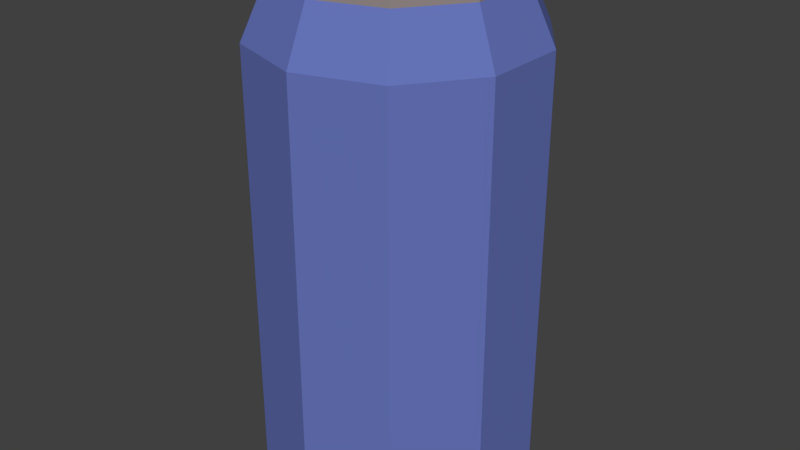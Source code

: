 # Source: Can_blue.blend  (saved by Blender 2.78.0; exported with 4.5.12 LTS)
import bpy
from mathutils import Matrix  # noqa: F401  (used for matrix-valued properties, if any)

bpy.ops.wm.read_factory_settings(use_empty=True)
scene = bpy.context.scene
scene.name = 'Scene'

# ---- collections
col_collection_1 = bpy.data.collections.new('Collection 1'); scene.collection.children.link(col_collection_1)

# ---- materials (node trees are filled in below, after node groups)
mat_blue = bpy.data.materials.new('Blue')
mat_blue.alpha_threshold = 0.0
mat_blue.use_transparent_shadow = False
mat_blue.diffuse_color = (0.1329, 0.1746, 0.491, 1.0)
mat_blue.roughness = 0.5
mat_metal = bpy.data.materials.new('Metal')
mat_metal.alpha_threshold = 0.0
mat_metal.use_transparent_shadow = False
mat_metal.diffuse_color = (0.2961, 0.2542, 0.2462, 1.0)
mat_metal.roughness = 0.5

# ---- material node trees

# ---- world
world_world = bpy.data.worlds.new('World'); scene.world = world_world
world_world.color = (0.05088, 0.05088, 0.05088)
world_world.use_sun_shadow = False
world_world.sun_shadow_jitter_overblur = 0.0
world_world.cycles.sampling_method = 'MANUAL'

# ---- meshes
me_cylinder_001 = bpy.data.meshes.new('Cylinder.001')
me_cylinder_001.from_pydata([(0.0, 1.0, -0.699), (0.0, 1.0, 2.446), (0.5878, 0.809, -0.699), (0.5878, 0.809, 2.446), (0.9511, 0.309, -0.699), (0.9511, 0.309, 2.446), (0.9511, -0.309, -0.699), (0.9511, -0.309, 2.446), (0.5878, -0.809, -0.699), (0.5878, -0.809, 2.446), (-8.742e-08, -1.0, -0.699), (-8.742e-08, -1.0, 2.446), (-0.5878, -0.809, -0.699), (-0.5878, -0.809, 2.446), (-0.9511, -0.309, -0.699), (-0.9511, -0.309, 2.446), (-0.9511, 0.309, -0.699), (-0.9511, 0.309, 2.446), (-0.5878, 0.809, -0.699), (-0.5878, 0.809, 2.446), (0.486, 0.6689, 2.827), (3.688e-08, 0.8268, 2.827), (0.7863, 0.2555, 2.827), (0.7863, -0.2555, 2.827), (0.486, -0.6689, 2.827), (-3.54e-08, -0.8268, 2.827), (-0.486, -0.6689, 2.827), (-0.7863, -0.2555, 2.827), (-0.7863, 0.2555, 2.827), (-0.486, 0.6689, 2.827), (0.486, 0.6689, 2.903), (4.591e-08, 0.8268, 2.903), (0.7863, 0.2555, 2.903), (0.7863, -0.2555, 2.903), (0.486, -0.6689, 2.903), (-2.637e-08, -0.8268, 2.903), (-0.486, -0.6689, 2.903), (-0.7863, -0.2555, 2.903), (-0.7863, 0.2555, 2.903), (-0.486, 0.6689, 2.903), (0.4374, 0.602, 2.903), (4.847e-08, 0.7441, 2.903), (0.7077, 0.2299, 2.903), (0.7077, -0.2299, 2.903), (0.4374, -0.602, 2.903), (-1.658e-08, -0.7441, 2.903), (-0.4374, -0.602, 2.903), (-0.7077, -0.2299, 2.903), (-0.7077, 0.2299, 2.903), (-0.4374, 0.602, 2.903), (0.4374, 0.602, 2.827), (4.847e-08, 0.7441, 2.827), (0.7077, 0.2299, 2.827), (0.7077, -0.2299, 2.827), (0.4374, -0.602, 2.827), (-1.658e-08, -0.7441, 2.827), (-0.4374, -0.602, 2.827), (-0.7077, -0.2299, 2.827), (-0.7077, 0.2299, 2.827), (-0.4374, 0.602, 2.827), (3.554e-09, 1.0, -0.7866), (0.5878, 0.809, -0.7866), (0.9511, 0.309, -0.7866), (0.9511, -0.309, -0.7866), (0.5878, -0.809, -0.7866), (-8.387e-08, -1.0, -0.7866), (-0.5878, -0.809, -0.7866), (-0.9511, -0.309, -0.7866), (-0.9511, 0.309, -0.7866), (-0.5878, 0.809, -0.7866), (6.179e-09, 0.9, -0.7866), (0.529, 0.7281, -0.7866), (0.856, 0.2781, -0.7866), (0.856, -0.2781, -0.7866), (0.529, -0.7281, -0.7866), (-7.25e-08, -0.9, -0.7866), (-0.529, -0.7281, -0.7866), (-0.856, -0.2781, -0.7866), (-0.856, 0.2781, -0.7866), (-0.529, 0.7281, -0.7866), (5.082e-09, 0.9, -0.699), (0.529, 0.7281, -0.699), (0.856, 0.2781, -0.699), (0.856, -0.2781, -0.699), (0.529, -0.7281, -0.699), (-7.36e-08, -0.9, -0.699), (-0.529, -0.7281, -0.699), (-0.856, -0.2781, -0.699), (-0.856, 0.2781, -0.699), (-0.529, 0.7281, -0.699), (0.05549, -0.2003, 2.735), (0.05549, -0.1695, 2.842), (-0.05559, -0.2003, 2.735), (-0.05559, -0.1695, 2.842), (0.05549, -0.1291, 2.715), (0.05549, -0.09821, 2.821), (-0.05559, -0.1291, 2.715), (-0.05559, -0.09821, 2.821), (-0.1432, -0.1291, 2.715), (-0.1432, -0.09821, 2.821), (0.1431, -0.09821, 2.821), (0.1431, -0.1291, 2.715), (0.05549, -0.3687, 2.784), (0.05549, -0.3379, 2.891), (-0.05559, -0.3379, 2.891), (-0.05559, -0.3687, 2.784), (0.05549, -0.4024, 2.794), (0.05549, -0.3715, 2.9), (-0.05559, -0.3715, 2.9), (-0.05559, -0.4024, 2.794), (0.05549, -0.5707, 2.842), (0.05549, -0.5399, 2.949), (-0.05559, -0.5399, 2.949), (-0.05559, -0.5707, 2.842), (0.05549, -0.6044, 2.852), (0.05549, -0.5736, 2.959), (-0.05559, -0.5736, 2.959), (-0.05559, -0.6044, 2.852), (-0.1432, -0.5736, 2.959), (-0.1432, -0.6044, 2.852), (0.1431, -0.6044, 2.852), (0.1431, -0.5736, 2.959)], [], [(0, 1, 3, 2), (2, 3, 5, 4), (4, 5, 7, 6), (6, 7, 9, 8), (8, 9, 11, 10), (10, 11, 13, 12), (12, 13, 15, 14), (14, 15, 17, 16), (13, 11, 25, 26), (16, 17, 19, 18), (18, 19, 1, 0), (18, 0, 60, 69), (25, 24, 34, 35), (11, 9, 24, 25), (9, 7, 23, 24), (3, 1, 21, 20), (7, 5, 22, 23), (5, 3, 20, 22), (1, 19, 29, 21), (19, 17, 28, 29), (17, 15, 27, 28), (15, 13, 26, 27), (32, 30, 40, 42), (22, 20, 30, 32), (29, 28, 38, 39), (26, 25, 35, 36), (23, 22, 32, 33), (21, 29, 39, 31), (27, 26, 36, 37), (24, 23, 33, 34), (20, 21, 31, 30), (28, 27, 37, 38), (49, 48, 58, 59), (39, 38, 48, 49), (36, 35, 45, 46), (33, 32, 42, 43), (31, 39, 49, 41), (37, 36, 46, 47), (34, 33, 43, 44), (30, 31, 41, 40), (38, 37, 47, 48), (35, 34, 44, 45), (50, 51, 59, 58, 57, 56, 55, 54, 53, 52), (46, 45, 55, 56), (43, 42, 52, 53), (41, 49, 59, 51), (47, 46, 56, 57), (44, 43, 53, 54), (40, 41, 51, 50), (48, 47, 57, 58), (45, 44, 54, 55), (42, 40, 50, 52), (63, 64, 74, 73), (16, 18, 69, 68), (14, 16, 68, 67), (12, 14, 67, 66), (10, 12, 66, 65), (8, 10, 65, 64), (6, 8, 64, 63), (0, 2, 61, 60), (4, 6, 63, 62), (2, 4, 62, 61), (70, 71, 81, 80), (60, 61, 71, 70), (67, 68, 78, 77), (64, 65, 75, 74), (61, 62, 72, 71), (68, 69, 79, 78), (65, 66, 76, 75), (62, 63, 73, 72), (69, 60, 70, 79), (66, 67, 77, 76), (80, 81, 82, 83, 84, 85, 86, 87, 88, 89), (77, 78, 88, 87), (74, 75, 85, 84), (71, 72, 82, 81), (78, 79, 89, 88), (75, 76, 86, 85), (72, 73, 83, 82), (79, 70, 80, 89), (76, 77, 87, 86), (73, 74, 84, 83), (90, 91, 93, 92), (97, 96, 98, 99), (96, 97, 95, 94), (92, 96, 94, 90), (97, 93, 91, 95), (94, 95, 100, 101), (103, 102, 105, 104), (92, 93, 104, 105), (91, 90, 102, 103), (98, 96, 117, 119), (102, 106, 109, 105), (107, 103, 104, 108), (107, 106, 110, 111), (121, 100, 95, 115), (109, 108, 112, 113), (117, 116, 118, 119), (115, 114, 120, 121), (98, 119, 118, 99), (111, 110, 114, 115), (101, 120, 114, 94), (100, 121, 120, 101), (117, 113, 110, 114), (97, 99, 118, 116), (106, 107, 108, 109), (112, 116, 115, 111), (113, 112, 111, 110), (116, 117, 114, 115)])
me_cylinder_001.polygons.foreach_set('material_index', [0, 0, 0, 0, 0, 0, 0, 0, 0, 0, 0, 1, 1, 0, 0, 0, 0, 0, 0, 0, 0, 0, 1, 1, 1, 1, 1, 1, 1, 1, 1, 1, 1, 1, 1, 1, 1, 1, 1, 1, 1, 1, 1, 1, 1, 1, 1, 1, 1, 1, 1, 1, 1, 1, 1, 1, 1, 1, 1, 1, 1, 1, 1, 1, 1, 1, 1, 1, 1, 1, 1, 1, 1, 1, 1, 1, 1, 1, 1, 1, 1, 1, 1, 1, 1, 1, 1, 1, 1, 1, 1, 1, 1, 1, 1, 1, 1, 1, 1, 1, 1, 1, 1, 1, 1, 1, 1, 1, 1])
me_cylinder_001.materials.append(mat_blue)
me_cylinder_001.materials.append(mat_metal)
me_cylinder_001.use_remesh_preserve_volume = False
me_cylinder_001.use_remesh_preserve_attributes = False
me_cylinder_001.use_mirror_vertex_groups = False
me_cylinder_001.update()

# ---- objects
ob_can_blue = bpy.data.objects.new('Can_blue', me_cylinder_001)

# ---- transforms, parenting, visibility, modifiers, constraints
ob_can_blue.location = (-0.001132, 0.01491, 0.4158)
ob_can_blue.scale = (0.5706, 0.5706, 0.5706)
ob_can_blue.lineart.crease_threshold = 0.0

# ---- collection membership
col_collection_1.objects.link(ob_can_blue)

# ---- scene / render settings (as saved in the file)
scene.frame_start = 1; scene.frame_end = 250; scene.frame_set(1)
scene.render.engine = 'BLENDER_EEVEE_NEXT'
scene.render.resolution_percentage = 50
scene.render.dither_intensity = 0.0
scene.cycles.use_denoising = False
scene.cycles.samples = 128
scene.cycles.sampling_pattern = 'TABULATED_SOBOL'
scene.cycles.light_sampling_threshold = 0.0
scene.cycles.use_adaptive_sampling = False
scene.cycles.use_light_tree = False
scene.cycles.blur_glossy = 0.0
scene.cycles.sample_clamp_indirect = 0.0
scene.view_settings.view_transform = 'Standard'
bpy.context.view_layer.update()

# ---- added for rendering (the .blend has no active camera and no usable light): camera, sun
cam_auto = bpy.data.cameras.new('AutoCamera')
cam_auto.lens = 50.0
cam_auto.sensor_width = 36.0
cam_auto.clip_end = 1000.0
ob_auto_camera = bpy.data.objects.new('AutoCamera', cam_auto)
scene.collection.objects.link(ob_auto_camera)
ob_auto_camera.location = (2.455, -2.93245, 3.00036)
ob_auto_camera.rotation_euler = (1.09748, -7.21219e-08, 0.694738)
scene.camera = ob_auto_camera
light_auto_sun = bpy.data.lights.new('AutoSun', 'SUN')
light_auto_sun.energy = 3.0
light_auto_sun.angle = 0.0523599
ob_auto_sun = bpy.data.objects.new('AutoSun', light_auto_sun)
scene.collection.objects.link(ob_auto_sun)
ob_auto_sun.rotation_euler = (0.872665, 0.174533, 0.523599)
bpy.context.view_layer.update()
